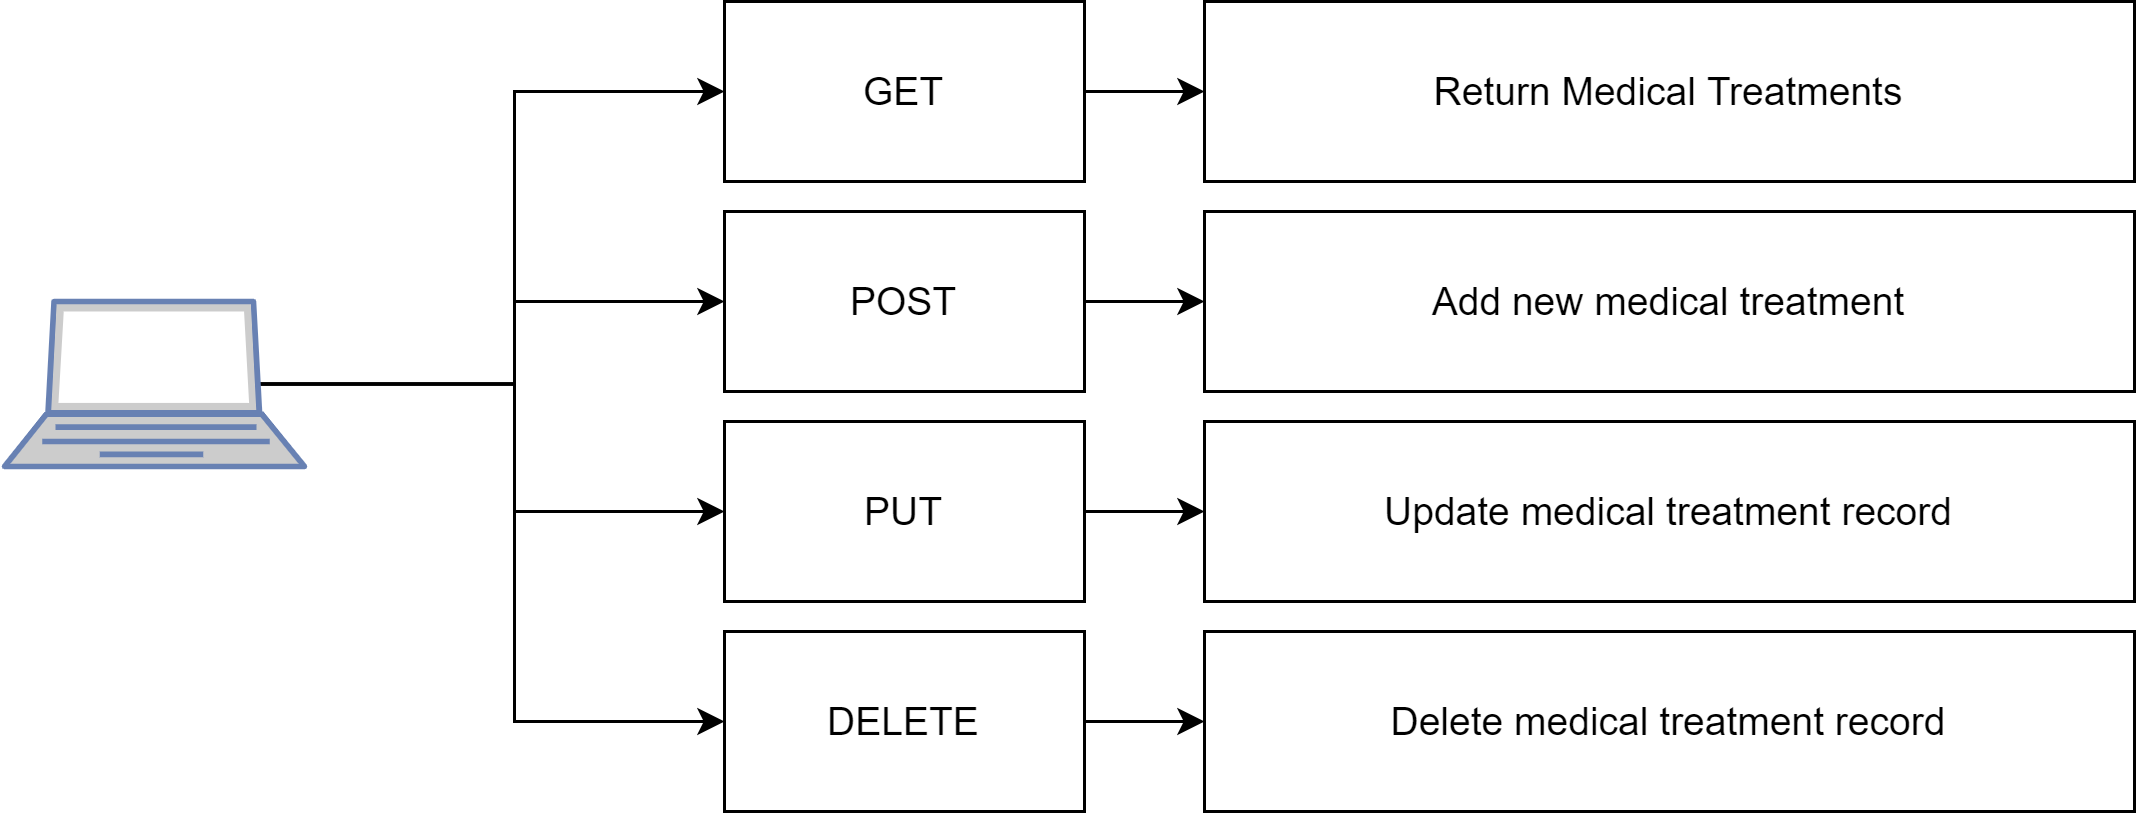

The diagram above was exported from draw.io. Its source (the exported page's mxGraphModel, read from the mxfile embedded in the PNG):
<mxGraphModel dx="1888" dy="671" grid="1" gridSize="10" guides="1" tooltips="1" connect="1" arrows="1" fold="1" page="1" pageScale="1" pageWidth="850" pageHeight="1100" math="0" shadow="0">
  <root>
    <mxCell id="kU2v28zwyaAbw7-Mnyij-0" />
    <mxCell id="kU2v28zwyaAbw7-Mnyij-1" parent="kU2v28zwyaAbw7-Mnyij-0" />
    <mxCell id="kU2v28zwyaAbw7-Mnyij-9" style="edgeStyle=orthogonalEdgeStyle;rounded=0;orthogonalLoop=1;jettySize=auto;html=1;exitX=0.85;exitY=0.5;exitDx=0;exitDy=0;exitPerimeter=0;entryX=0;entryY=0.5;entryDx=0;entryDy=0;fontSize=13;fontColor=#000000;" edge="1" parent="kU2v28zwyaAbw7-Mnyij-1" source="kU2v28zwyaAbw7-Mnyij-3" target="kU2v28zwyaAbw7-Mnyij-5">
      <mxGeometry relative="1" as="geometry" />
    </mxCell>
    <mxCell id="kU2v28zwyaAbw7-Mnyij-10" style="edgeStyle=orthogonalEdgeStyle;rounded=0;orthogonalLoop=1;jettySize=auto;html=1;exitX=0.85;exitY=0.5;exitDx=0;exitDy=0;exitPerimeter=0;entryX=0;entryY=0.5;entryDx=0;entryDy=0;fontSize=13;fontColor=#000000;" edge="1" parent="kU2v28zwyaAbw7-Mnyij-1" source="kU2v28zwyaAbw7-Mnyij-3" target="kU2v28zwyaAbw7-Mnyij-8">
      <mxGeometry relative="1" as="geometry" />
    </mxCell>
    <mxCell id="kU2v28zwyaAbw7-Mnyij-11" style="edgeStyle=orthogonalEdgeStyle;rounded=0;orthogonalLoop=1;jettySize=auto;html=1;exitX=0.85;exitY=0.5;exitDx=0;exitDy=0;exitPerimeter=0;entryX=0;entryY=0.5;entryDx=0;entryDy=0;fontSize=13;fontColor=#000000;" edge="1" parent="kU2v28zwyaAbw7-Mnyij-1" source="kU2v28zwyaAbw7-Mnyij-3" target="kU2v28zwyaAbw7-Mnyij-6">
      <mxGeometry relative="1" as="geometry" />
    </mxCell>
    <mxCell id="kU2v28zwyaAbw7-Mnyij-12" style="edgeStyle=orthogonalEdgeStyle;rounded=0;orthogonalLoop=1;jettySize=auto;html=1;exitX=0.85;exitY=0.5;exitDx=0;exitDy=0;exitPerimeter=0;entryX=0;entryY=0.5;entryDx=0;entryDy=0;fontSize=13;fontColor=#000000;" edge="1" parent="kU2v28zwyaAbw7-Mnyij-1" source="kU2v28zwyaAbw7-Mnyij-3" target="kU2v28zwyaAbw7-Mnyij-7">
      <mxGeometry relative="1" as="geometry" />
    </mxCell>
    <mxCell id="kU2v28zwyaAbw7-Mnyij-3" value="" style="fontColor=#0066CC;verticalAlign=top;verticalLabelPosition=bottom;labelPosition=center;align=center;html=1;outlineConnect=0;fillColor=#CCCCCC;strokeColor=#6881B3;gradientColor=none;gradientDirection=north;strokeWidth=2;shape=mxgraph.networks.laptop;fontSize=13;" vertex="1" parent="kU2v28zwyaAbw7-Mnyij-1">
      <mxGeometry x="-60" y="380" width="100" height="55" as="geometry" />
    </mxCell>
    <mxCell id="kU2v28zwyaAbw7-Mnyij-17" style="edgeStyle=orthogonalEdgeStyle;rounded=0;orthogonalLoop=1;jettySize=auto;html=1;exitX=1;exitY=0.5;exitDx=0;exitDy=0;fontSize=13;fontColor=#000000;" edge="1" parent="kU2v28zwyaAbw7-Mnyij-1" source="kU2v28zwyaAbw7-Mnyij-5" target="kU2v28zwyaAbw7-Mnyij-13">
      <mxGeometry relative="1" as="geometry" />
    </mxCell>
    <mxCell id="kU2v28zwyaAbw7-Mnyij-5" value="GET" style="rounded=0;whiteSpace=wrap;html=1;fontSize=13;fontColor=#000000;fillColor=none;" vertex="1" parent="kU2v28zwyaAbw7-Mnyij-1">
      <mxGeometry x="180" y="280" width="120" height="60" as="geometry" />
    </mxCell>
    <mxCell id="kU2v28zwyaAbw7-Mnyij-18" style="edgeStyle=orthogonalEdgeStyle;rounded=0;orthogonalLoop=1;jettySize=auto;html=1;exitX=1;exitY=0.5;exitDx=0;exitDy=0;entryX=0;entryY=0.5;entryDx=0;entryDy=0;fontSize=13;fontColor=#000000;" edge="1" parent="kU2v28zwyaAbw7-Mnyij-1" source="kU2v28zwyaAbw7-Mnyij-6" target="kU2v28zwyaAbw7-Mnyij-14">
      <mxGeometry relative="1" as="geometry" />
    </mxCell>
    <mxCell id="kU2v28zwyaAbw7-Mnyij-6" value="POST" style="rounded=0;whiteSpace=wrap;html=1;fontSize=13;fontColor=#000000;fillColor=none;" vertex="1" parent="kU2v28zwyaAbw7-Mnyij-1">
      <mxGeometry x="180" y="350" width="120" height="60" as="geometry" />
    </mxCell>
    <mxCell id="kU2v28zwyaAbw7-Mnyij-19" style="edgeStyle=orthogonalEdgeStyle;rounded=0;orthogonalLoop=1;jettySize=auto;html=1;exitX=1;exitY=0.5;exitDx=0;exitDy=0;entryX=0;entryY=0.5;entryDx=0;entryDy=0;fontSize=13;fontColor=#000000;" edge="1" parent="kU2v28zwyaAbw7-Mnyij-1" source="kU2v28zwyaAbw7-Mnyij-7" target="kU2v28zwyaAbw7-Mnyij-15">
      <mxGeometry relative="1" as="geometry" />
    </mxCell>
    <mxCell id="kU2v28zwyaAbw7-Mnyij-7" value="PUT" style="rounded=0;whiteSpace=wrap;html=1;fontSize=13;fontColor=#000000;fillColor=none;" vertex="1" parent="kU2v28zwyaAbw7-Mnyij-1">
      <mxGeometry x="180" y="420" width="120" height="60" as="geometry" />
    </mxCell>
    <mxCell id="kU2v28zwyaAbw7-Mnyij-21" style="edgeStyle=orthogonalEdgeStyle;rounded=0;orthogonalLoop=1;jettySize=auto;html=1;exitX=1;exitY=0.5;exitDx=0;exitDy=0;entryX=0;entryY=0.5;entryDx=0;entryDy=0;fontSize=13;fontColor=#000000;" edge="1" parent="kU2v28zwyaAbw7-Mnyij-1" source="kU2v28zwyaAbw7-Mnyij-8" target="kU2v28zwyaAbw7-Mnyij-16">
      <mxGeometry relative="1" as="geometry" />
    </mxCell>
    <mxCell id="kU2v28zwyaAbw7-Mnyij-8" value="DELETE" style="rounded=0;whiteSpace=wrap;html=1;fontSize=13;fontColor=#000000;fillColor=none;" vertex="1" parent="kU2v28zwyaAbw7-Mnyij-1">
      <mxGeometry x="180" y="490" width="120" height="60" as="geometry" />
    </mxCell>
    <mxCell id="kU2v28zwyaAbw7-Mnyij-13" value="Return Medical Treatments" style="rounded=0;whiteSpace=wrap;html=1;fontSize=13;fontColor=#000000;fillColor=none;" vertex="1" parent="kU2v28zwyaAbw7-Mnyij-1">
      <mxGeometry x="340" y="280" width="310" height="60" as="geometry" />
    </mxCell>
    <mxCell id="kU2v28zwyaAbw7-Mnyij-14" value="Add new medical treatment" style="rounded=0;whiteSpace=wrap;html=1;fontSize=13;fontColor=#000000;fillColor=none;" vertex="1" parent="kU2v28zwyaAbw7-Mnyij-1">
      <mxGeometry x="340" y="350" width="310" height="60" as="geometry" />
    </mxCell>
    <mxCell id="kU2v28zwyaAbw7-Mnyij-15" value="Update medical treatment record" style="rounded=0;whiteSpace=wrap;html=1;fontSize=13;fontColor=#000000;fillColor=none;" vertex="1" parent="kU2v28zwyaAbw7-Mnyij-1">
      <mxGeometry x="340" y="420" width="310" height="60" as="geometry" />
    </mxCell>
    <mxCell id="kU2v28zwyaAbw7-Mnyij-16" value="Delete medical treatment record" style="rounded=0;whiteSpace=wrap;html=1;fontSize=13;fontColor=#000000;fillColor=none;" vertex="1" parent="kU2v28zwyaAbw7-Mnyij-1">
      <mxGeometry x="340" y="490" width="310" height="60" as="geometry" />
    </mxCell>
  </root>
</mxGraphModel>